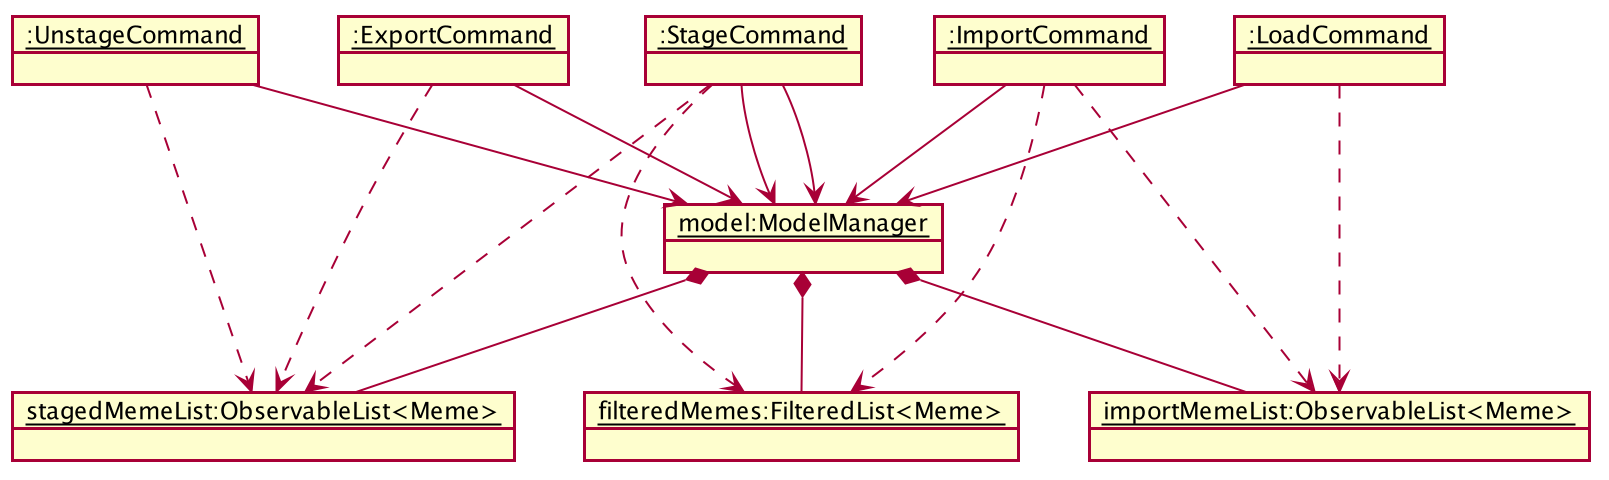

The diagram above was rendered by PlantUML. Its source (embedded in the PNG):
@startuml








skinparam BackgroundColor #FFFFFFF

skinparam Shadowing false

skinparam Class {
    FontColor #FFFFFF
    BorderThickness 1
    BorderColor #FFFFFF
    StereotypeFontColor #FFFFFF
    FontName Arial
}

skinparam Actor {
    BorderColor #000000
    Color #000000
    FontName Arial
}

skinparam Sequence {
    MessageAlign center
    BoxFontSize 15
    BoxPadding 0
    BoxFontColor #FFFFFF
    FontName Arial
}

skinparam Participant {
    FontColor #FFFFFFF
    Padding 20
}

skinparam MinClassWidth 50
skinparam ParticipantPadding 10
skinparam Shadowing false
skinparam DefaultTextAlignment center
skinparam packageStyle Rectangle

hide footbox
hide members
hide circle

object "__model:ModelManager__" as model
object "__stagedMemeList:ObservableList<Meme>__" as stagedList
object "__importMemeList:ObservableList<Meme>__" as importList
object "__filteredMemes:FilteredList<Meme>__" as filteredList

object "__:LoadCommand__" as LoadCommand
object "__:ImportCommand__" as ImportCommand
object "__:StageCommand__" as StageCommand
object "__:UnstageCommand__" as UnstageCommand
object "__:ExportCommand__" as ExportCommand


LoadCommand --> model
StageCommand --> model
StageCommand --> model
UnstageCommand --> model
ExportCommand --> model
ImportCommand --> model

LoadCommand ..> importList
StageCommand ..> stagedList
StageCommand ..> filteredList
UnstageCommand ..> stagedList
ExportCommand ..> stagedList
ImportCommand ..> importList
ImportCommand ..> filteredList

model *-- stagedList
model *-- importList
model *-- filteredList

@enduml